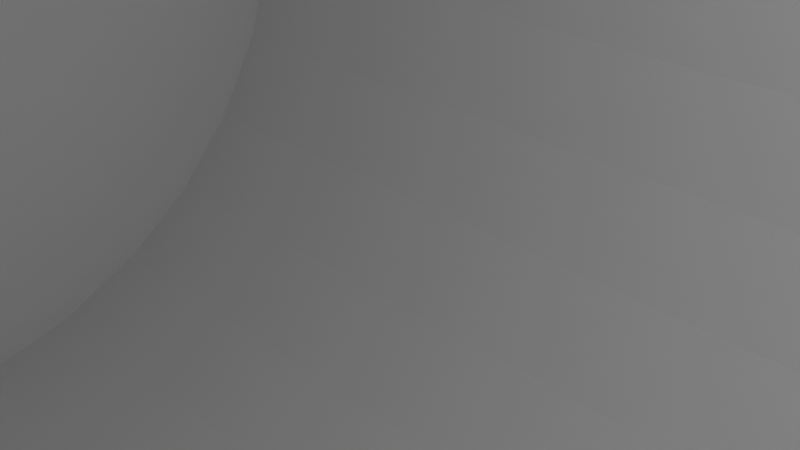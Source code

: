 # Source: Most.blend  (saved by Blender 2.80.75; exported with 4.5.12 LTS)
import bpy
from mathutils import Matrix  # noqa: F401  (used for matrix-valued properties, if any)

bpy.ops.wm.read_factory_settings(use_empty=True)
scene = bpy.context.scene
scene.name = 'Scene'

# ---- collections
col_collection = bpy.data.collections.new('Collection'); scene.collection.children.link(col_collection)
col_collection_2 = bpy.data.collections.new('Collection 2'); scene.collection.children.link(col_collection_2)

# ---- world
world_world = bpy.data.worlds.new('World'); scene.world = world_world
world_world.use_nodes = True; world_world.node_tree.nodes.clear()
_N = world_world.node_tree.nodes; _L = world_world.node_tree.links
n0 = _N.new('ShaderNodeOutputWorld'); n0.name = 'World Output'; n0.location = (300, 300)
n1 = _N.new('ShaderNodeBackground'); n1.name = 'Background'; n1.location = (10, 300)
n1.inputs[0].default_value = (0.05088, 0.05088, 0.05088, 1.0)
_L.new(n1.outputs[0], n0.inputs[0])
n0.is_active_output = True
world_world.color = (0.05088, 0.05088, 0.05088)
world_world.use_sun_shadow = False
world_world.sun_shadow_jitter_overblur = 0.0

# ---- cameras
cam_camera = bpy.data.cameras.new('Camera')
cam_camera.clip_end = 100.0
cam_camera.ortho_scale = 7.314

# ---- lights
light_light = bpy.data.lights.new('Light', 'POINT')
light_light.transmission_factor = 0.0
light_light.energy = 1000.0
light_light.shadow_soft_size = 0.1
light_light.shadow_maximum_resolution = 0.006
light_light.use_absolute_resolution = True

# ---- meshes
me_cylinder_001 = bpy.data.meshes.new('Cylinder.001')
me_cylinder_001.from_pydata([(0.0, 1.0, -1.0), (0.0, 1.0, 1.0), (0.1951, 0.9808, -1.0), (0.1951, 0.9808, 1.0), (0.3827, 0.9239, -1.0), (0.3827, 0.9239, 1.0), (0.5556, 0.8315, -1.0), (0.5556, 0.8315, 1.0), (0.7071, 0.7071, -1.0), (0.7071, 0.7071, 1.0), (0.8315, 0.5556, -1.0), (0.8315, 0.5556, 1.0), (0.9239, 0.3827, -1.0), (0.9239, 0.3827, 1.0), (0.9808, 0.1951, -1.0), (0.9808, 0.1951, 1.0), (1.0, 7.55e-08, -1.0), (1.0, 7.55e-08, 1.0), (0.9808, -0.1951, -1.0), (0.9808, -0.1951, 1.0), (0.9239, -0.3827, -1.0), (0.9239, -0.3827, 1.0), (0.8315, -0.5556, -1.0), (0.8315, -0.5556, 1.0), (0.7071, -0.7071, -1.0), (0.7071, -0.7071, 1.0), (0.5556, -0.8315, -1.0), (0.5556, -0.8315, 1.0), (0.3827, -0.9239, -1.0), (0.3827, -0.9239, 1.0), (0.1951, -0.9808, -1.0), (0.1951, -0.9808, 1.0), (-3.258e-07, -1.0, -1.0), (-3.258e-07, -1.0, 1.0), (-0.1951, -0.9808, -1.0), (-0.1951, -0.9808, 1.0), (-0.3827, -0.9239, -1.0), (-0.3827, -0.9239, 1.0), (-0.5556, -0.8315, -1.0), (-0.5556, -0.8315, 1.0), (-0.7071, -0.7071, -1.0), (-0.7071, -0.7071, 1.0), (-0.8315, -0.5556, -1.0), (-0.8315, -0.5556, 1.0), (-0.9239, -0.3827, -1.0), (-0.9239, -0.3827, 1.0), (-0.9808, -0.1951, -1.0), (-0.9808, -0.1951, 1.0), (-1.0, 9.656e-07, -1.0), (-1.0, 9.656e-07, 1.0), (-0.9808, 0.1951, -1.0), (-0.9808, 0.1951, 1.0), (-0.9239, 0.3827, -1.0), (-0.9239, 0.3827, 1.0), (-0.8315, 0.5556, -1.0), (-0.8315, 0.5556, 1.0), (-0.7071, 0.7071, -1.0), (-0.7071, 0.7071, 1.0), (-0.5556, 0.8315, -1.0), (-0.5556, 0.8315, 1.0), (-0.3827, 0.9239, -1.0), (-0.3827, 0.9239, 1.0), (-0.1951, 0.9808, -1.0), (-0.1951, 0.9808, 1.0)], [], [(0, 1, 3, 2), (2, 3, 5, 4), (4, 5, 7, 6), (6, 7, 9, 8), (8, 9, 11, 10), (10, 11, 13, 12), (12, 13, 15, 14), (14, 15, 17, 16), (16, 17, 19, 18), (18, 19, 21, 20), (20, 21, 23, 22), (22, 23, 25, 24), (24, 25, 27, 26), (26, 27, 29, 28), (28, 29, 31, 30), (30, 31, 33, 32), (32, 33, 35, 34), (34, 35, 37, 36), (36, 37, 39, 38), (38, 39, 41, 40), (40, 41, 43, 42), (42, 43, 45, 44), (44, 45, 47, 46), (46, 47, 49, 48), (48, 49, 51, 50), (50, 51, 53, 52), (52, 53, 55, 54), (54, 55, 57, 56), (56, 57, 59, 58), (58, 59, 61, 60), (3, 1, 63, 61, 59, 57, 55, 53, 51, 49, 47, 45, 43, 41, 39, 37, 35, 33, 31, 29, 27, 25, 23, 21, 19, 17, 15, 13, 11, 9, 7, 5), (60, 61, 63, 62), (62, 63, 1, 0), (0, 2, 4, 6, 8, 10, 12, 14, 16, 18, 20, 22, 24, 26, 28, 30, 32, 34, 36, 38, 40, 42, 44, 46, 48, 50, 52, 54, 56, 58, 60, 62)])
_uv = me_cylinder_001.uv_layers.new(name='UVMap')
_uv.uv.foreach_set('vector', [1.0, 0.5, 1.0, 1.0, 0.9688, 1.0, 0.9688, 0.5, 0.9688, 0.5, 0.9688, 1.0, 0.9375, 1.0, 0.9375, 0.5, 0.9375, 0.5, 0.9375, 1.0, 0.9062, 1.0, 0.9062, 0.5, 0.9062, 0.5, 0.9062, 1.0, 0.875, 1.0, 0.875, 0.5, 0.875, 0.5, 0.875, 1.0, 0.8438, 1.0, 0.8438, 0.5, 0.8438, 0.5, 0.8438, 1.0, 0.8125, 1.0, 0.8125, 0.5, 0.8125, 0.5, 0.8125, 1.0, 0.7812, 1.0, 0.7812, 0.5, 0.7812, 0.5, 0.7812, 1.0, 0.75, 1.0, 0.75, 0.5, 0.75, 0.5, 0.75, 1.0, 0.7188, 1.0, 0.7188, 0.5, 0.7188, 0.5, 0.7188, 1.0, 0.6875, 1.0, 0.6875, 0.5, 0.6875, 0.5, 0.6875, 1.0, 0.6562, 1.0, 0.6562, 0.5, 0.6562, 0.5, 0.6562, 1.0, 0.625, 1.0, 0.625, 0.5, 0.625, 0.5, 0.625, 1.0, 0.5938, 1.0, 0.5938, 0.5, 0.5938, 0.5, 0.5938, 1.0, 0.5625, 1.0, 0.5625, 0.5, 0.5625, 0.5, 0.5625, 1.0, 0.5312, 1.0, 0.5312, 0.5, 0.5312, 0.5, 0.5312, 1.0, 0.5, 1.0, 0.5, 0.5, 0.5, 0.5, 0.5, 1.0, 0.4688, 1.0, 0.4688, 0.5, 0.4688, 0.5, 0.4688, 1.0, 0.4375, 1.0, 0.4375, 0.5, 0.4375, 0.5, 0.4375, 1.0, 0.4062, 1.0, 0.4062, 0.5, 0.4062, 0.5, 0.4062, 1.0, 0.375, 1.0, 0.375, 0.5, 0.375, 0.5, 0.375, 1.0, 0.3438, 1.0, 0.3438, 0.5, 0.3438, 0.5, 0.3438, 1.0, 0.3125, 1.0, 0.3125, 0.5, 0.3125, 0.5, 0.3125, 1.0, 0.2812, 1.0, 0.2812, 0.5, 0.2812, 0.5, 0.2812, 1.0, 0.25, 1.0, 0.25, 0.5, 0.25, 0.5, 0.25, 1.0, 0.2188, 1.0, 0.2188, 0.5, 0.2188, 0.5, 0.2188, 1.0, 0.1875, 1.0, 0.1875, 0.5, 0.1875, 0.5, 0.1875, 1.0, 0.1562, 1.0, 0.1562, 0.5, 0.1562, 0.5, 0.1562, 1.0, 0.125, 1.0, 0.125, 0.5, 0.125, 0.5, 0.125, 1.0, 0.09375, 1.0, 0.09375, 0.5, 0.09375, 0.5, 0.09375, 1.0, 0.0625, 1.0, 0.0625, 0.5, 0.2968, 0.4854, 0.25, 0.49, 0.2032, 0.4854, 0.1582, 0.4717, 0.1167, 0.4496, 0.08029, 0.4197, 0.05045, 0.3833, 0.02827, 0.3418, 0.01461, 0.2968, 0.01, 0.25, 0.01461, 0.2032, 0.02827, 0.1582, 0.05045, 0.1167, 0.08029, 0.08029, 0.1167, 0.05045, 0.1582, 0.02827, 0.2032, 0.01461, 0.25, 0.01, 0.2968, 0.01461, 0.3418, 0.02827, 0.3833, 0.05045, 0.4197, 0.08029, 0.4496, 0.1167, 0.4717, 0.1582, 0.4854, 0.2032, 0.49, 0.25, 0.4854, 0.2968, 0.4717, 0.3418, 0.4496, 0.3833, 0.4197, 0.4197, 0.3833, 0.4496, 0.3418, 0.4717, 0.0625, 0.5, 0.0625, 1.0, 0.03125, 1.0, 0.03125, 0.5, 0.03125, 0.5, 0.03125, 1.0, 0.0, 1.0, 0.0, 0.5, 0.75, 0.49, 0.7968, 0.4854, 0.8418, 0.4717, 0.8833, 0.4496, 0.9197, 0.4197, 0.9496, 0.3833, 0.9717, 0.3418, 0.9854, 0.2968, 0.99, 0.25, 0.9854, 0.2032, 0.9717, 0.1582, 0.9496, 0.1167, 0.9197, 0.08029, 0.8833, 0.05045, 0.8418, 0.02827, 0.7968, 0.01461, 0.75, 0.01, 0.7032, 0.01461, 0.6582, 0.02827, 0.6167, 0.05045, 0.5803, 0.08029, 0.5504, 0.1167, 0.5283, 0.1582, 0.5146, 0.2032, 0.51, 0.25, 0.5146, 0.2968, 0.5283, 0.3418, 0.5504, 0.3833, 0.5803, 0.4197, 0.6167, 0.4496, 0.6582, 0.4717, 0.7032, 0.4854])
me_cylinder_001.use_remesh_preserve_volume = False
me_cylinder_001.use_remesh_preserve_attributes = False
me_cylinder_001.use_mirror_vertex_groups = False
me_cylinder_001.update()
me_cube_001 = bpy.data.meshes.new('Cube.001')
me_cube_001.from_pydata([(-1.0, -1.0, -1.0), (-1.0, -1.0, 1.0), (-1.0, 1.0, -1.0), (-1.0, 1.0, 1.0), (1.0, -1.0, -1.0), (1.0, -1.0, 1.0), (1.0, 1.0, -1.0), (1.0, 1.0, 1.0)], [], [(0, 1, 3, 2), (2, 3, 7, 6), (6, 7, 5, 4), (4, 5, 1, 0), (2, 6, 4, 0), (7, 3, 1, 5)])
_uv = me_cube_001.uv_layers.new(name='UVMap')
_uv.uv.foreach_set('vector', [0.375, 0.0, 0.625, 0.0, 0.625, 0.25, 0.375, 0.25, 0.375, 0.25, 0.625, 0.25, 0.625, 0.5, 0.375, 0.5, 0.375, 0.5, 0.625, 0.5, 0.625, 0.75, 0.375, 0.75, 0.375, 0.75, 0.625, 0.75, 0.625, 1.0, 0.375, 1.0, 0.125, 0.5, 0.375, 0.5, 0.375, 0.75, 0.125, 0.75, 0.625, 0.5, 0.875, 0.5, 0.875, 0.75, 0.625, 0.75])
me_cube_001.use_remesh_preserve_volume = False
me_cube_001.use_remesh_preserve_attributes = False
me_cube_001.use_mirror_vertex_groups = False
me_cube_001.update()
me_cube_002 = bpy.data.meshes.new('Cube.002')
me_cube_002.from_pydata([(-1.0, -1.0, -1.0), (-1.0, -1.0, 1.0), (-1.0, 1.0, -1.0), (-1.0, 1.0, 1.0), (1.0, -1.0, -1.0), (1.0, -1.0, 1.0), (1.0, 1.0, -1.0), (1.0, 1.0, 1.0)], [], [(0, 1, 3, 2), (2, 3, 7, 6), (6, 7, 5, 4), (4, 5, 1, 0), (2, 6, 4, 0), (7, 3, 1, 5)])
_uv = me_cube_002.uv_layers.new(name='UVMap')
_uv.uv.foreach_set('vector', [0.375, 0.0, 0.625, 0.0, 0.625, 0.25, 0.375, 0.25, 0.375, 0.25, 0.625, 0.25, 0.625, 0.5, 0.375, 0.5, 0.375, 0.5, 0.625, 0.5, 0.625, 0.75, 0.375, 0.75, 0.375, 0.75, 0.625, 0.75, 0.625, 1.0, 0.375, 1.0, 0.125, 0.5, 0.375, 0.5, 0.375, 0.75, 0.125, 0.75, 0.625, 0.5, 0.875, 0.5, 0.875, 0.75, 0.625, 0.75])
me_cube_002.use_remesh_preserve_volume = False
me_cube_002.use_remesh_preserve_attributes = False
me_cube_002.use_mirror_vertex_groups = False
me_cube_002.update()

# ---- objects
ob_light = bpy.data.objects.new('Light', light_light)
ob_camera = bpy.data.objects.new('Camera', cam_camera)
ob_cylinder = bpy.data.objects.new('Cylinder', me_cylinder_001)
ob_cube = bpy.data.objects.new('Cube', me_cube_001)
ob_cube_001 = bpy.data.objects.new('Cube.001', me_cube_002)

# ---- transforms, parenting, visibility, modifiers, constraints
ob_light.location = (4.076, 1.005, 5.904)
ob_light.rotation_euler = (0.6503, 0.05522, 1.866)
ob_light.lock_rotations_4d = False
ob_light.empty_display_type = 'ARROWS'
ob_light.color = (0.0, 0.0, 0.0, 0.0)
ob_light.lineart.crease_threshold = 0.0
ob_camera.location = (7.359, -6.926, 4.958)
ob_camera.rotation_euler = (1.109, 0.0, 0.8149)
ob_camera.lock_rotations_4d = False
ob_camera.empty_display_type = 'ARROWS'
ob_camera.color = (0.0, 0.0, 0.0, 0.0)
ob_camera.display_type = 'WIRE'
ob_camera.lineart.crease_threshold = 0.0
ob_cylinder.location = (0.0, 0.0, 0.0)
ob_cylinder.rotation_euler = (0.0, -1.569, 0.0)
ob_cylinder.scale = (12.71, 13.03, 19.2)
ob_cylinder.lineart.crease_threshold = 0.0
ob_cube.location = (0.0, 0.0, 7.633)
ob_cube.scale = (9.738, 17.41, 7.548)
ob_cube.lineart.crease_threshold = 0.0
_m = ob_cube.modifiers.new('Boolean', 'BOOLEAN')
_m.object = ob_cylinder
_m.solver = 'FAST'
ob_cube_001.location = (0.0, 0.0, 15.7)
ob_cube_001.scale = (11.79, 20.42, 1.376)
ob_cube_001.lineart.crease_threshold = 0.0
_m = ob_cube_001.modifiers.new('Boolean', 'BOOLEAN')
_m.solver = 'FAST'

# ---- collection membership
col_collection.objects.link(ob_light)
col_collection.objects.link(ob_camera)
col_collection.objects.link(ob_cylinder)
col_collection_2.objects.link(ob_cube)
col_collection_2.objects.link(ob_cube_001)

# ---- scene / render settings (as saved in the file)
scene.camera = ob_camera
scene.frame_start = 1; scene.frame_end = 250; scene.frame_set(1)
scene.render.engine = 'BLENDER_EEVEE_NEXT'
scene.cycles.use_denoising = False
scene.cycles.samples = 128
scene.cycles.sampling_pattern = 'TABULATED_SOBOL'
scene.cycles.use_adaptive_sampling = False
scene.cycles.use_light_tree = False
scene.view_settings.view_transform = 'Filmic'
bpy.context.view_layer.update()
